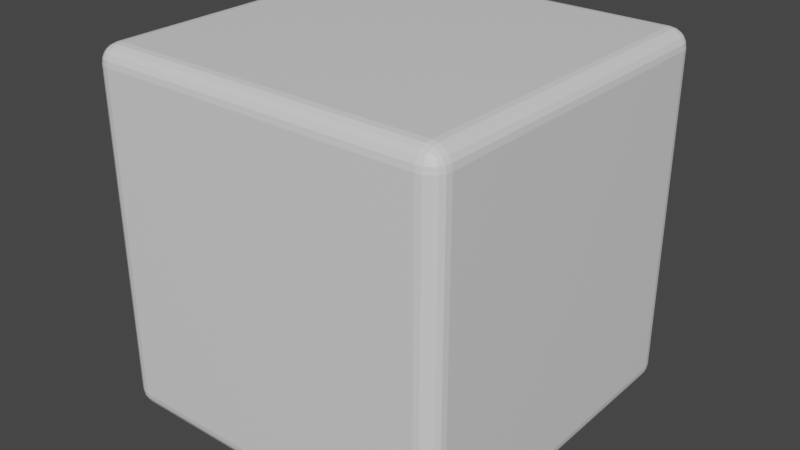 # Source: Block.blend  (saved by Blender 2.80.75; exported with 4.5.12 LTS)
import bpy
from mathutils import Matrix  # noqa: F401  (used for matrix-valued properties, if any)

bpy.ops.wm.read_factory_settings(use_empty=True)
scene = bpy.context.scene
scene.name = 'Scene'

# ---- collections
col_collection = bpy.data.collections.new('Collection'); scene.collection.children.link(col_collection)

# ---- materials (node trees are filled in below, after node groups)
mat_material = bpy.data.materials.new('Material')
mat_material.alpha_threshold = 0.0
mat_material.use_transparent_shadow = False
mat_material.line_color = (0.0, 0.0, 0.0, 1.0)

# ---- material node trees
mat_material.use_nodes = True; mat_material.node_tree.nodes.clear()
_N = mat_material.node_tree.nodes; _L = mat_material.node_tree.links
n0 = _N.new('ShaderNodeOutputMaterial'); n0.name = 'Material Output'; n0.location = (300, 300)
n1 = _N.new('ShaderNodeBsdfPrincipled'); n1.name = 'Principled BSDF'; n1.location = (10, 300)
n1.distribution = 'GGX'
n1.subsurface_method = 'BURLEY'
n1.inputs[2].default_value = 0.4
n1.inputs[3].default_value = 1.45
n1.inputs[27].default_value = (0.0, 0.0, 0.0, 1.0)
n1.inputs[28].default_value = 1.0
_L.new(n1.outputs[0], n0.inputs[0])
n0.is_active_output = True

# ---- world
world_world = bpy.data.worlds.new('World'); scene.world = world_world
world_world.use_nodes = True; world_world.node_tree.nodes.clear()
_N = world_world.node_tree.nodes; _L = world_world.node_tree.links
n0 = _N.new('ShaderNodeOutputWorld'); n0.name = 'World Output'; n0.location = (300, 300)
n1 = _N.new('ShaderNodeBackground'); n1.name = 'Background'; n1.location = (10, 300)
n1.inputs[0].default_value = (0.05088, 0.05088, 0.05088, 1.0)
_L.new(n1.outputs[0], n0.inputs[0])
n0.is_active_output = True
world_world.color = (0.05088, 0.05088, 0.05088)
world_world.use_sun_shadow = False
world_world.sun_shadow_jitter_overblur = 0.0

# ---- meshes
me_cube = bpy.data.meshes.new('Cube')
me_cube.from_pydata([(1.0, 1.0, 1.0), (1.0, 1.0, -1.0), (1.0, -1.0, 1.0), (1.0, -1.0, -1.0), (-1.0, 1.0, 1.0), (-1.0, 1.0, -1.0), (-1.0, -1.0, 1.0), (-1.0, -1.0, -1.0)], [], [(0, 4, 6, 2), (3, 2, 6, 7), (7, 6, 4, 5), (5, 1, 3, 7), (1, 0, 2, 3), (5, 4, 0, 1)])
_uv = me_cube.uv_layers.new(name='UVMap')
_uv.uv.foreach_set('vector', [0.375, 0.0, 0.625, 0.0, 0.625, 0.25, 0.375, 0.25, 0.375, 0.25, 0.625, 0.25, 0.625, 0.5, 0.375, 0.5, 0.375, 0.5, 0.625, 0.5, 0.625, 0.75, 0.375, 0.75, 0.375, 0.75, 0.625, 0.75, 0.625, 1.0, 0.375, 1.0, 0.125, 0.5, 0.375, 0.5, 0.375, 0.75, 0.125, 0.75, 0.625, 0.5, 0.875, 0.5, 0.875, 0.75, 0.625, 0.75])
me_cube.materials.append(mat_material)
me_cube.use_remesh_preserve_volume = False
me_cube.use_remesh_preserve_attributes = False
me_cube.use_mirror_vertex_groups = False
me_cube.update()

# ---- objects
ob_cube = bpy.data.objects.new('Cube', me_cube)

# ---- transforms, parenting, visibility, modifiers, constraints
ob_cube.location = (0.0, 0.0, 0.0)
ob_cube.lock_rotations_4d = False
ob_cube.empty_display_type = 'ARROWS'
ob_cube.lineart.crease_threshold = 0.0
_m = ob_cube.modifiers.new('Bevel', 'BEVEL')
_m.segments = 5
_m.limit_method = 'NONE'

# ---- collection membership
col_collection.objects.link(ob_cube)

# ---- scene / render settings (as saved in the file)
scene.frame_start = 1; scene.frame_end = 250; scene.frame_set(1)
scene.render.engine = 'BLENDER_EEVEE_NEXT'
scene.cycles.use_denoising = False
scene.cycles.samples = 128
scene.cycles.sampling_pattern = 'TABULATED_SOBOL'
scene.cycles.use_adaptive_sampling = False
scene.cycles.use_light_tree = False
scene.view_settings.view_transform = 'Filmic'
bpy.context.view_layer.update()

# ---- added for rendering (the .blend has no active camera and no usable light): camera, sun
cam_auto = bpy.data.cameras.new('AutoCamera')
cam_auto.lens = 50.0
cam_auto.sensor_width = 36.0
cam_auto.clip_end = 1000.0
ob_auto_camera = bpy.data.objects.new('AutoCamera', cam_auto)
scene.collection.objects.link(ob_auto_camera)
ob_auto_camera.location = (3.20507, -3.84609, 2.56406)
ob_auto_camera.rotation_euler = (1.09748, -7.21219e-08, 0.694738)
scene.camera = ob_auto_camera
light_auto_sun = bpy.data.lights.new('AutoSun', 'SUN')
light_auto_sun.energy = 3.0
light_auto_sun.angle = 0.0523599
ob_auto_sun = bpy.data.objects.new('AutoSun', light_auto_sun)
scene.collection.objects.link(ob_auto_sun)
ob_auto_sun.rotation_euler = (0.872665, 0.174533, 0.523599)
bpy.context.view_layer.update()
